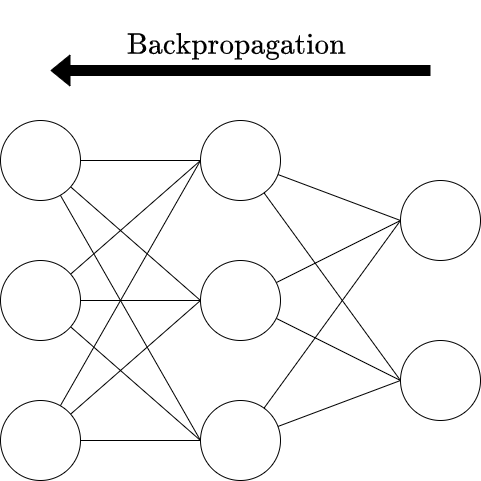

The diagram above was exported from draw.io. Its source (the exported page's mxGraphModel, read from the mxfile embedded in the PNG):
<mxGraphModel dx="714" dy="1006" grid="1" gridSize="10" guides="1" tooltips="1" connect="1" arrows="1" fold="1" page="1" pageScale="1" pageWidth="827" pageHeight="1169" math="1" shadow="0">
  <root>
    <mxCell id="0" />
    <mxCell id="1" parent="0" />
    <mxCell id="ow3CytDgMqQvycDoWNpI-31" style="edgeStyle=orthogonalEdgeStyle;rounded=0;orthogonalLoop=1;jettySize=auto;html=1;endArrow=none;endFill=0;" parent="1" source="ow3CytDgMqQvycDoWNpI-22" target="ow3CytDgMqQvycDoWNpI-26" edge="1">
      <mxGeometry relative="1" as="geometry" />
    </mxCell>
    <mxCell id="ow3CytDgMqQvycDoWNpI-38" style="edgeStyle=none;rounded=0;orthogonalLoop=1;jettySize=auto;html=1;entryX=0;entryY=0.5;entryDx=0;entryDy=0;endArrow=none;endFill=0;" parent="1" source="ow3CytDgMqQvycDoWNpI-22" target="ow3CytDgMqQvycDoWNpI-27" edge="1">
      <mxGeometry relative="1" as="geometry" />
    </mxCell>
    <mxCell id="ow3CytDgMqQvycDoWNpI-39" style="edgeStyle=none;rounded=0;orthogonalLoop=1;jettySize=auto;html=1;entryX=0;entryY=0.5;entryDx=0;entryDy=0;endArrow=none;endFill=0;" parent="1" source="ow3CytDgMqQvycDoWNpI-22" target="ow3CytDgMqQvycDoWNpI-28" edge="1">
      <mxGeometry relative="1" as="geometry" />
    </mxCell>
    <mxCell id="ow3CytDgMqQvycDoWNpI-22" value="" style="ellipse;whiteSpace=wrap;html=1;aspect=fixed;" parent="1" vertex="1">
      <mxGeometry x="174" y="270" width="80" height="80" as="geometry" />
    </mxCell>
    <mxCell id="ow3CytDgMqQvycDoWNpI-40" style="edgeStyle=none;rounded=0;orthogonalLoop=1;jettySize=auto;html=1;entryX=0;entryY=0.5;entryDx=0;entryDy=0;endArrow=none;endFill=0;" parent="1" source="ow3CytDgMqQvycDoWNpI-23" target="ow3CytDgMqQvycDoWNpI-26" edge="1">
      <mxGeometry relative="1" as="geometry" />
    </mxCell>
    <mxCell id="ow3CytDgMqQvycDoWNpI-42" style="edgeStyle=none;rounded=0;orthogonalLoop=1;jettySize=auto;html=1;endArrow=none;endFill=0;" parent="1" source="ow3CytDgMqQvycDoWNpI-23" edge="1">
      <mxGeometry relative="1" as="geometry">
        <mxPoint x="334" y="450" as="targetPoint" />
      </mxGeometry>
    </mxCell>
    <mxCell id="ow3CytDgMqQvycDoWNpI-43" style="edgeStyle=none;rounded=0;orthogonalLoop=1;jettySize=auto;html=1;entryX=0;entryY=0.5;entryDx=0;entryDy=0;endArrow=none;endFill=0;" parent="1" source="ow3CytDgMqQvycDoWNpI-23" target="ow3CytDgMqQvycDoWNpI-27" edge="1">
      <mxGeometry relative="1" as="geometry" />
    </mxCell>
    <mxCell id="ow3CytDgMqQvycDoWNpI-44" style="edgeStyle=none;rounded=0;orthogonalLoop=1;jettySize=auto;html=1;entryX=0;entryY=0.5;entryDx=0;entryDy=0;endArrow=none;endFill=0;" parent="1" source="ow3CytDgMqQvycDoWNpI-23" target="ow3CytDgMqQvycDoWNpI-28" edge="1">
      <mxGeometry relative="1" as="geometry" />
    </mxCell>
    <mxCell id="ow3CytDgMqQvycDoWNpI-23" value="" style="ellipse;whiteSpace=wrap;html=1;aspect=fixed;" parent="1" vertex="1">
      <mxGeometry x="174" y="410" width="80" height="80" as="geometry" />
    </mxCell>
    <mxCell id="ow3CytDgMqQvycDoWNpI-47" style="edgeStyle=none;rounded=0;orthogonalLoop=1;jettySize=auto;html=1;entryX=0;entryY=0.5;entryDx=0;entryDy=0;endArrow=none;endFill=0;" parent="1" source="ow3CytDgMqQvycDoWNpI-24" target="ow3CytDgMqQvycDoWNpI-28" edge="1">
      <mxGeometry relative="1" as="geometry" />
    </mxCell>
    <mxCell id="ow3CytDgMqQvycDoWNpI-48" style="edgeStyle=none;rounded=0;orthogonalLoop=1;jettySize=auto;html=1;entryX=0;entryY=0.5;entryDx=0;entryDy=0;endArrow=none;endFill=0;" parent="1" source="ow3CytDgMqQvycDoWNpI-24" target="ow3CytDgMqQvycDoWNpI-27" edge="1">
      <mxGeometry relative="1" as="geometry" />
    </mxCell>
    <mxCell id="ow3CytDgMqQvycDoWNpI-49" style="edgeStyle=none;rounded=0;orthogonalLoop=1;jettySize=auto;html=1;entryX=0;entryY=0.5;entryDx=0;entryDy=0;endArrow=none;endFill=0;" parent="1" source="ow3CytDgMqQvycDoWNpI-24" target="ow3CytDgMqQvycDoWNpI-26" edge="1">
      <mxGeometry relative="1" as="geometry" />
    </mxCell>
    <mxCell id="ow3CytDgMqQvycDoWNpI-24" value="" style="ellipse;whiteSpace=wrap;html=1;aspect=fixed;" parent="1" vertex="1">
      <mxGeometry x="174" y="550" width="80" height="80" as="geometry" />
    </mxCell>
    <mxCell id="ow3CytDgMqQvycDoWNpI-50" style="edgeStyle=none;rounded=0;orthogonalLoop=1;jettySize=auto;html=1;entryX=0;entryY=0.5;entryDx=0;entryDy=0;endArrow=none;endFill=0;" parent="1" source="ow3CytDgMqQvycDoWNpI-26" target="ow3CytDgMqQvycDoWNpI-29" edge="1">
      <mxGeometry relative="1" as="geometry" />
    </mxCell>
    <mxCell id="ow3CytDgMqQvycDoWNpI-51" style="edgeStyle=none;rounded=0;orthogonalLoop=1;jettySize=auto;html=1;entryX=0;entryY=0.5;entryDx=0;entryDy=0;endArrow=none;endFill=0;" parent="1" source="ow3CytDgMqQvycDoWNpI-26" target="ow3CytDgMqQvycDoWNpI-30" edge="1">
      <mxGeometry relative="1" as="geometry" />
    </mxCell>
    <mxCell id="ow3CytDgMqQvycDoWNpI-26" value="" style="ellipse;whiteSpace=wrap;html=1;aspect=fixed;" parent="1" vertex="1">
      <mxGeometry x="374" y="270" width="80" height="80" as="geometry" />
    </mxCell>
    <mxCell id="ow3CytDgMqQvycDoWNpI-52" style="edgeStyle=none;rounded=0;orthogonalLoop=1;jettySize=auto;html=1;entryX=0;entryY=0.5;entryDx=0;entryDy=0;endArrow=none;endFill=0;" parent="1" source="ow3CytDgMqQvycDoWNpI-27" target="ow3CytDgMqQvycDoWNpI-29" edge="1">
      <mxGeometry relative="1" as="geometry" />
    </mxCell>
    <mxCell id="ow3CytDgMqQvycDoWNpI-53" style="edgeStyle=none;rounded=0;orthogonalLoop=1;jettySize=auto;html=1;entryX=0;entryY=0.5;entryDx=0;entryDy=0;endArrow=none;endFill=0;" parent="1" source="ow3CytDgMqQvycDoWNpI-27" target="ow3CytDgMqQvycDoWNpI-30" edge="1">
      <mxGeometry relative="1" as="geometry" />
    </mxCell>
    <mxCell id="ow3CytDgMqQvycDoWNpI-27" value="" style="ellipse;whiteSpace=wrap;html=1;aspect=fixed;" parent="1" vertex="1">
      <mxGeometry x="374" y="410" width="80" height="80" as="geometry" />
    </mxCell>
    <mxCell id="ow3CytDgMqQvycDoWNpI-56" style="edgeStyle=none;rounded=0;orthogonalLoop=1;jettySize=auto;html=1;entryX=0;entryY=0.5;entryDx=0;entryDy=0;endArrow=none;endFill=0;" parent="1" source="ow3CytDgMqQvycDoWNpI-28" target="ow3CytDgMqQvycDoWNpI-30" edge="1">
      <mxGeometry relative="1" as="geometry" />
    </mxCell>
    <mxCell id="ow3CytDgMqQvycDoWNpI-57" style="edgeStyle=none;rounded=0;orthogonalLoop=1;jettySize=auto;html=1;entryX=0;entryY=0.5;entryDx=0;entryDy=0;endArrow=none;endFill=0;" parent="1" source="ow3CytDgMqQvycDoWNpI-28" target="ow3CytDgMqQvycDoWNpI-29" edge="1">
      <mxGeometry relative="1" as="geometry" />
    </mxCell>
    <mxCell id="ow3CytDgMqQvycDoWNpI-28" value="" style="ellipse;whiteSpace=wrap;html=1;aspect=fixed;" parent="1" vertex="1">
      <mxGeometry x="374" y="550" width="80" height="80" as="geometry" />
    </mxCell>
    <mxCell id="ow3CytDgMqQvycDoWNpI-29" value="" style="ellipse;whiteSpace=wrap;html=1;aspect=fixed;" parent="1" vertex="1">
      <mxGeometry x="574" y="330" width="80" height="80" as="geometry" />
    </mxCell>
    <mxCell id="ow3CytDgMqQvycDoWNpI-30" value="" style="ellipse;whiteSpace=wrap;html=1;aspect=fixed;" parent="1" vertex="1">
      <mxGeometry x="574" y="490" width="80" height="80" as="geometry" />
    </mxCell>
    <mxCell id="ow3CytDgMqQvycDoWNpI-58" value="" style="shape=flexArrow;endArrow=classic;html=1;rounded=0;fillColor=#000000;" parent="1" edge="1">
      <mxGeometry width="50" height="50" relative="1" as="geometry">
        <mxPoint x="604" y="220" as="sourcePoint" />
        <mxPoint x="224" y="220" as="targetPoint" />
      </mxGeometry>
    </mxCell>
    <mxCell id="ow3CytDgMqQvycDoWNpI-59" value="&lt;font style=&quot;font-size: 25px;&quot;&gt;\(\text{Backpropagation&lt;br&gt;}\)&lt;/font&gt;" style="text;html=1;strokeColor=none;fillColor=none;align=center;verticalAlign=middle;whiteSpace=wrap;rounded=0;" parent="1" vertex="1">
      <mxGeometry x="384" y="180" width="60" height="30" as="geometry" />
    </mxCell>
    <mxCell id="ow3CytDgMqQvycDoWNpI-60" style="edgeStyle=none;rounded=0;orthogonalLoop=1;jettySize=auto;html=1;exitX=0;exitY=0.5;exitDx=0;exitDy=0;fontSize=25;endArrow=none;endFill=0;fillColor=#000000;" parent="1" source="ow3CytDgMqQvycDoWNpI-59" target="ow3CytDgMqQvycDoWNpI-59" edge="1">
      <mxGeometry relative="1" as="geometry" />
    </mxCell>
  </root>
</mxGraphModel>